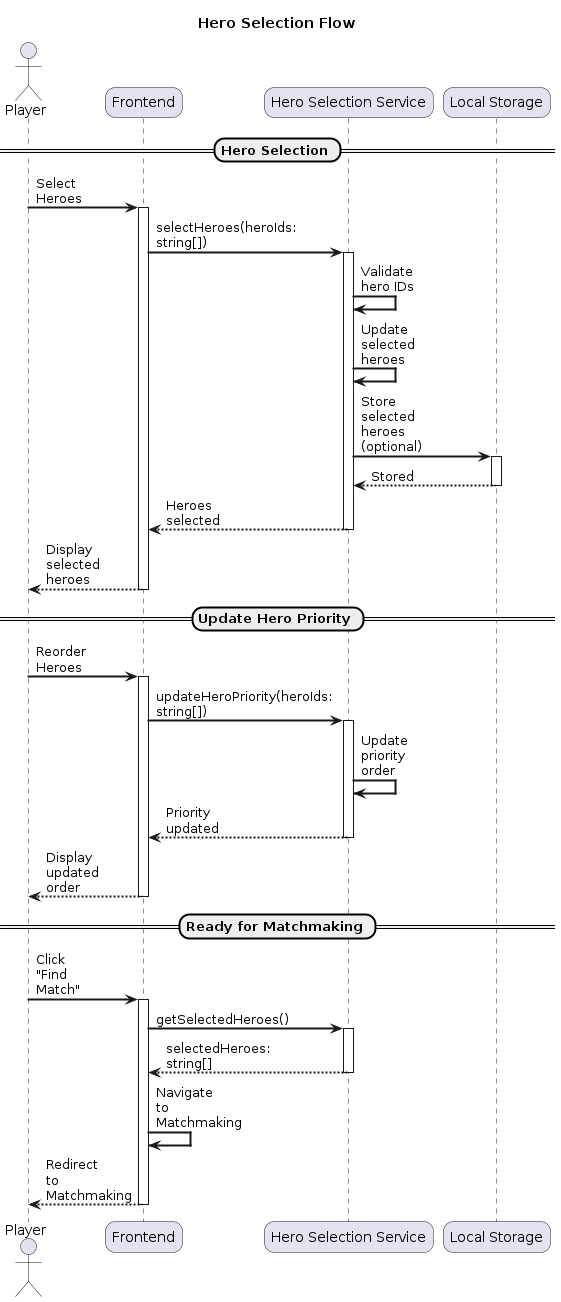

The diagram above was rendered by PlantUML. Its source (embedded in the PNG):
@startuml Hero Selection Flow
skinparam sequenceArrowThickness 2
skinparam roundcorner 20
skinparam maxmessagesize 60

actor Player
participant "Frontend" as Frontend
participant "Hero Selection Service" as HeroService
participant "Local Storage" as LocalStorage

title Hero Selection Flow

== Hero Selection ==
Player -> Frontend: Select Heroes
activate Frontend
Frontend -> HeroService: selectHeroes(heroIds: string[])
activate HeroService
HeroService -> HeroService: Validate hero IDs
HeroService -> HeroService: Update selected heroes
HeroService -> LocalStorage: Store selected heroes (optional)
activate LocalStorage
LocalStorage --> HeroService: Stored
deactivate LocalStorage
HeroService --> Frontend: Heroes selected
deactivate HeroService
Frontend --> Player: Display selected heroes
deactivate Frontend

== Update Hero Priority ==
Player -> Frontend: Reorder Heroes
activate Frontend
Frontend -> HeroService: updateHeroPriority(heroIds: string[])
activate HeroService
HeroService -> HeroService: Update priority order
HeroService --> Frontend: Priority updated
deactivate HeroService
Frontend --> Player: Display updated order
deactivate Frontend

== Ready for Matchmaking ==
Player -> Frontend: Click "Find Match"
activate Frontend
Frontend -> HeroService: getSelectedHeroes()
activate HeroService
HeroService --> Frontend: selectedHeroes: string[]
deactivate HeroService
Frontend -> Frontend: Navigate to Matchmaking
Frontend --> Player: Redirect to Matchmaking
deactivate Frontend

@enduml